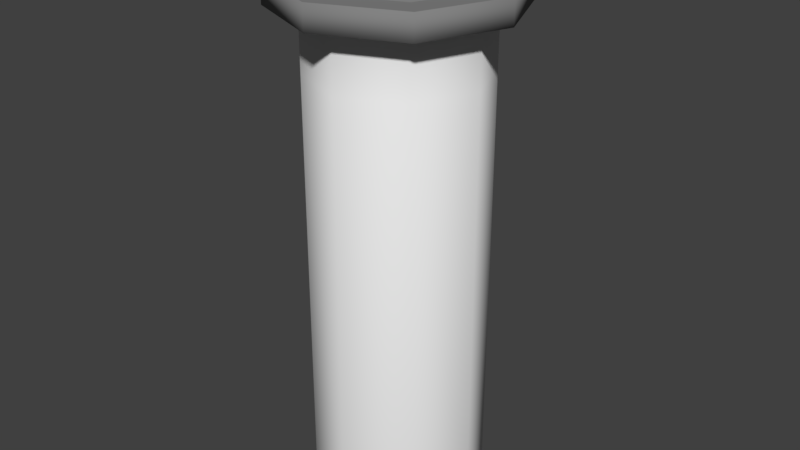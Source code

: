# Source: incubator_used.blend  (saved by Blender 2.79.0; exported with 4.5.12 LTS)
import bpy
from mathutils import Matrix  # noqa: F401  (used for matrix-valued properties, if any)

bpy.ops.wm.read_factory_settings(use_empty=True)
scene = bpy.context.scene
scene.name = 'Scene'

# ---- collections
col_collection_1 = bpy.data.collections.new('Collection 1'); scene.collection.children.link(col_collection_1)

# ---- materials (node trees are filled in below, after node groups)
mat_material = bpy.data.materials.new('Material')
mat_material.alpha_threshold = 0.0
mat_material.use_transparent_shadow = False
mat_material.roughness = 0.5
mat_material.line_color = (0.0, 0.0, 0.0, 1.0)
mat_black = bpy.data.materials.new('black')
mat_black.alpha_threshold = 0.0
mat_black.use_transparent_shadow = False
mat_black.diffuse_color = (0.0, 0.0, 0.0, 1.0)
mat_black.roughness = 0.5
mat_material_003 = bpy.data.materials.new('Material.003')
mat_material_003.alpha_threshold = 0.0
mat_material_003.use_transparent_shadow = False
mat_material_003.diffuse_color = (0.2266, 0.2266, 0.2266, 1.0)
mat_material_003.roughness = 0.5
mat_material_002 = bpy.data.materials.new('Material.002')
mat_material_002.alpha_threshold = 0.0
mat_material_002.use_transparent_shadow = False
mat_material_002.diffuse_color = (0.4292, 0.4292, 0.4292, 1.0)
mat_material_002.roughness = 0.5
mat_material_001 = bpy.data.materials.new('Material.001')
mat_material_001.alpha_threshold = 0.0
mat_material_001.use_transparent_shadow = False
mat_material_001.diffuse_color = (0.03329, 0.1373, 0.1012, 1.0)
mat_material_001.roughness = 0.5
mat_material_001.line_color = (0.0, 0.0, 0.0, 1.0)
mat_red = bpy.data.materials.new('red')
mat_red.alpha_threshold = 0.0
mat_red.use_transparent_shadow = False
mat_red.diffuse_color = (0.8, 0.0, 0.0, 1.0)
mat_red.roughness = 0.5
mat_vents = bpy.data.materials.new('vents')
mat_vents.alpha_threshold = 0.0
mat_vents.use_transparent_shadow = False
mat_vents.roughness = 0.5
mat_glass = bpy.data.materials.new('glass')
mat_glass.alpha_threshold = 0.0
mat_glass.use_transparent_shadow = False
mat_glass.roughness = 0.5
mat_fadeout = bpy.data.materials.new('fadeout')
mat_fadeout.alpha_threshold = 0.0
mat_fadeout.use_transparent_shadow = False
mat_fadeout.diffuse_color = (0.3264, 0.3264, 0.3264, 1.0)
mat_fadeout.roughness = 0.5

# ---- material node trees

# ---- world
world_world = bpy.data.worlds.new('World'); scene.world = world_world
world_world.color = (0.05088, 0.05088, 0.05088)
world_world.use_sun_shadow = False
world_world.sun_shadow_jitter_overblur = 0.0
world_world.cycles.sampling_method = 'MANUAL'

# ---- meshes
me_cylinder = bpy.data.meshes.new('Cylinder')
me_cylinder.from_pydata([(-1.788e-07, 0.0, -1.628), (-1.788e-07, 9.15, -1.628), (1.151, 0.0, -1.151), (1.151, 9.15, -1.151), (1.628, 0.0, 1.355e-07), (1.628, 9.15, -5.96e-07), (1.151, 0.0, 1.151), (1.151, 9.15, 1.151), (-3.212e-07, 0.0, 1.628), (-3.212e-07, 9.15, 1.628), (-1.151, 0.0, 1.151), (-1.151, 9.15, 1.151), (-1.628, 0.0, -1.625e-07), (-1.628, 9.15, -5.96e-07), (-1.151, 0.0, -1.151), (-1.151, 9.15, -1.151), (-1.382e-07, 9.15, -2.198), (-1.382e-07, 9.614, -2.198), (1.555, 9.15, -1.555), (1.555, 9.614, -1.555), (2.198, 9.15, -5.96e-07), (2.198, 9.614, -5.96e-07), (1.555, 9.15, 1.555), (1.555, 9.614, 1.555), (-3.304e-07, 9.15, 2.198), (-3.304e-07, 9.614, 2.198), (-1.555, 9.15, 1.555), (-1.555, 9.614, 1.555), (-2.198, 9.15, -5.96e-07), (-2.198, 9.614, -5.96e-07), (-1.555, 9.15, -1.555), (-1.555, 9.614, -1.555), (-1.345e-07, 9.614, -1.71), (1.209, 9.614, -1.209), (1.71, 9.614, -5.96e-07), (1.209, 9.614, 1.209), (-2.84e-07, 9.614, 1.71), (-1.209, 9.614, 1.209), (-1.71, 9.614, -5.96e-07), (-1.209, 9.614, -1.209), (-1.434e-07, 9.964, -1.368), (0.9672, 9.964, -0.9672), (1.368, 9.964, -5.96e-07), (0.9672, 9.964, 0.9672), (-2.63e-07, 9.964, 1.368), (-0.9672, 9.964, 0.9672), (-1.368, 9.964, -5.96e-07), (-0.9672, 9.964, -0.9672), (-1.788e-07, 10.29, -5.211e-15), (-1.788e-07, 8.0, -1.628), (1.151, 8.0, -1.151), (1.628, 8.0, -5.041e-07), (1.151, 8.0, 1.151), (-3.212e-07, 8.0, 1.628), (-1.151, 8.0, 1.151), (-1.628, 8.0, -5.414e-07), (-1.151, 8.0, -1.151)], [], [(49, 1, 3, 50), (50, 3, 5, 51), (51, 5, 7, 52), (52, 7, 9, 53), (53, 9, 11, 54), (54, 11, 13, 55), (55, 13, 15, 56), (56, 15, 1, 49), (16, 17, 19, 18), (18, 19, 21, 20), (20, 21, 23, 22), (22, 23, 25, 24), (24, 25, 27, 26), (26, 27, 29, 28), (27, 25, 36, 37), (28, 29, 31, 30), (30, 31, 17, 16), (16, 18, 20, 22, 24, 26, 28, 30), (34, 33, 41, 42), (17, 31, 39, 32), (19, 17, 32, 33), (23, 21, 34, 35), (29, 27, 37, 38), (25, 23, 35, 36), (31, 29, 38, 39), (21, 19, 33, 34), (40, 47, 48), (39, 38, 46, 47), (37, 36, 44, 45), (35, 34, 42, 43), (33, 32, 40, 41), (32, 39, 47, 40), (38, 37, 45, 46), (36, 35, 43, 44), (46, 45, 48), (44, 43, 48), (42, 41, 48), (47, 46, 48), (45, 44, 48), (43, 42, 48), (41, 40, 48), (56, 55, 54, 53, 52, 51, 50, 49), (14, 56, 49, 0), (12, 55, 56, 14), (10, 54, 55, 12), (8, 53, 54, 10), (6, 52, 53, 8), (4, 51, 52, 6), (2, 50, 51, 4), (0, 49, 50, 2)])
me_cylinder.polygons.foreach_set('use_smooth', [1, 1, 1, 1, 1, 1, 1, 1, 1, 1, 1, 1, 1, 1, 0, 1, 1, 0, 1, 0, 0, 0, 0, 0, 0, 0, 1, 1, 1, 1, 1, 1, 1, 1, 1, 1, 1, 1, 1, 1, 1, 0, 1, 1, 1, 1, 1, 1, 1, 1])
me_cylinder.polygons.foreach_set('material_index', [0, 0, 0, 0, 0, 0, 0, 0, 2, 2, 2, 2, 2, 2, 2, 2, 2, 2, 2, 2, 2, 2, 2, 2, 2, 2, 2, 2, 2, 2, 2, 2, 2, 2, 2, 2, 2, 2, 2, 2, 2, 0, 7, 7, 7, 7, 7, 7, 7, 7])
_uv = me_cylinder.uv_layers.new(name='UVMap')
_uv.uv.foreach_set('vector', [0.5912, 0.3903, 0.5912, 0.41, 0.5347, 0.4108, 0.5347, 0.3912, 0.1788, 0.3113, 0.1788, 0.2916, 0.2353, 0.2924, 0.2353, 0.312, 0.2353, 0.312, 0.2353, 0.2924, 0.2918, 0.2916, 0.2918, 0.3113, 0.7804, 0.3912, 0.7804, 0.4108, 0.7239, 0.41, 0.7239, 0.3904, 0.7239, 0.3904, 0.7239, 0.41, 0.6674, 0.4108, 0.6674, 0.3912, 0.4244, 0.4299, 0.4244, 0.4495, 0.3679, 0.4488, 0.3679, 0.4291, 0.3679, 0.4291, 0.3679, 0.4488, 0.3114, 0.4495, 0.3114, 0.4299, 0.6477, 0.3912, 0.6477, 0.4108, 0.5912, 0.41, 0.5912, 0.3903, 0.469, 0.3322, 0.4463, 0.3322, 0.4441, 0.2916, 0.4668, 0.2916, 0.8019, 0.2529, 0.8246, 0.2529, 0.8227, 0.2935, 0.8, 0.2935, 0.8, 0.2935, 0.8227, 0.2935, 0.8246, 0.3342, 0.8019, 0.3342, 0.4907, 0.2916, 0.5135, 0.2916, 0.5113, 0.3322, 0.4886, 0.3322, 0.4886, 0.3322, 0.5113, 0.3322, 0.5135, 0.3728, 0.4907, 0.3728, 0.8064, 0.005225, 0.8292, 0.005225, 0.8273, 0.04584, 0.8046, 0.04584, 0.6244, 0.08027, 0.566, 0.1114, 0.5568, 0.09956, 0.6023, 0.07538, 0.8046, 0.04584, 0.8273, 0.04584, 0.8292, 0.08645, 0.8064, 0.08645, 0.4668, 0.3728, 0.4441, 0.3728, 0.4463, 0.3322, 0.469, 0.3322, 0.5347, 0.2114, 0.5347, 0.1674, 0.5931, 0.1363, 0.6756, 0.1364, 0.734, 0.1675, 0.734, 0.2114, 0.6756, 0.2425, 0.5931, 0.2425, 0.8424, 0.4466, 0.8438, 0.415, 0.8617, 0.4214, 0.8605, 0.4466, 0.4834, 0.005225, 0.566, 0.005225, 0.5568, 0.01702, 0.4926, 0.01702, 0.4251, 0.03631, 0.4834, 0.005225, 0.4926, 0.01702, 0.4472, 0.04119, 0.4834, 0.1114, 0.4251, 0.08027, 0.4472, 0.07538, 0.4926, 0.09956, 0.6244, 0.03631, 0.6244, 0.08027, 0.6023, 0.07538, 0.6023, 0.04119, 0.566, 0.1114, 0.4834, 0.1114, 0.4926, 0.09956, 0.5568, 0.09956, 0.566, 0.005225, 0.6244, 0.03631, 0.6023, 0.04119, 0.5568, 0.01702, 0.4251, 0.08027, 0.4251, 0.03631, 0.4472, 0.04119, 0.4472, 0.07538, 0.7914, 0.468, 0.7551, 0.4873, 0.7293, 0.4543, 0.8827, 0.4782, 0.8813, 0.4466, 0.8994, 0.4466, 0.9006, 0.4719, 0.8504, 0.0684, 0.8488, 0.03681, 0.8671, 0.03681, 0.8684, 0.06208, 0.8438, 0.4782, 0.8424, 0.4466, 0.8605, 0.4466, 0.8617, 0.4719, 0.8459, 0.3161, 0.8442, 0.2845, 0.8625, 0.2845, 0.8639, 0.3098, 0.8442, 0.2845, 0.8459, 0.2529, 0.8639, 0.2592, 0.8625, 0.2845, 0.8813, 0.4466, 0.8827, 0.415, 0.9006, 0.4214, 0.8994, 0.4466, 0.8488, 0.03681, 0.8504, 0.005225, 0.8684, 0.01154, 0.8671, 0.03681, 0.7037, 0.4873, 0.6674, 0.468, 0.7293, 0.4543, 0.6674, 0.4406, 0.7037, 0.4213, 0.7293, 0.4543, 0.7551, 0.4213, 0.7914, 0.4406, 0.7293, 0.4543, 0.7551, 0.4873, 0.7037, 0.4873, 0.7293, 0.4543, 0.6674, 0.468, 0.6674, 0.4406, 0.7293, 0.4543, 0.7037, 0.4213, 0.7551, 0.4213, 0.7293, 0.4543, 0.7914, 0.4406, 0.7914, 0.468, 0.7293, 0.4543, 0.0, 0.0, 0.0, 0.0, 0.0, 0.0, 0.0, 0.0, 0.0, 0.0, 0.0, 0.0, 0.0, 0.0, 0.0, 0.0, 0.6477, 0.2538, 0.6477, 0.3912, 0.5912, 0.3903, 0.5912, 0.2529, 0.3679, 0.2916, 0.3679, 0.4291, 0.3114, 0.4299, 0.3114, 0.2924, 0.4244, 0.2924, 0.4244, 0.4299, 0.3679, 0.4291, 0.3679, 0.2916, 0.7239, 0.2529, 0.7239, 0.3904, 0.6674, 0.3912, 0.6674, 0.2538, 0.7804, 0.2538, 0.7804, 0.3912, 0.7239, 0.3904, 0.7239, 0.2529, 0.2353, 0.4495, 0.2353, 0.312, 0.2918, 0.3113, 0.2918, 0.4488, 0.1788, 0.4488, 0.1788, 0.3113, 0.2353, 0.312, 0.2353, 0.4495, 0.5912, 0.2529, 0.5912, 0.3903, 0.5347, 0.3912, 0.5347, 0.2538])
me_cylinder.materials.append(mat_material)
me_cylinder.materials.append(mat_black)
me_cylinder.materials.append(mat_material_003)
me_cylinder.materials.append(mat_material_002)
me_cylinder.materials.append(mat_material_001)
me_cylinder.materials.append(mat_red)
me_cylinder.materials.append(mat_vents)
me_cylinder.materials.append(mat_glass)
me_cylinder.materials.append(mat_fadeout)
me_cylinder.use_remesh_preserve_volume = False
me_cylinder.use_remesh_preserve_attributes = False
me_cylinder.use_mirror_vertex_groups = False
me_cylinder.update()

# ---- objects
ob_cylinder = bpy.data.objects.new('Cylinder', me_cylinder)

# ---- transforms, parenting, visibility, modifiers, constraints
ob_cylinder.location = (1.788e-07, 0.0, 4.768e-07)
ob_cylinder.rotation_euler = (1.571, -0.0, 0.0)
ob_cylinder.lineart.crease_threshold = 0.0

# ---- collection membership
col_collection_1.objects.link(ob_cylinder)

# ---- scene / render settings (as saved in the file)
scene.frame_start = 1; scene.frame_end = 250; scene.frame_set(1)
scene.render.engine = 'BLENDER_EEVEE_NEXT'
scene.render.resolution_percentage = 50
scene.render.dither_intensity = 0.0
scene.cycles.use_denoising = False
scene.cycles.samples = 128
scene.cycles.sampling_pattern = 'TABULATED_SOBOL'
scene.cycles.use_adaptive_sampling = False
scene.cycles.use_light_tree = False
scene.cycles.blur_glossy = 0.0
scene.cycles.sample_clamp_indirect = 0.0
scene.view_settings.view_transform = 'Standard'
bpy.context.view_layer.update()

# ---- added for rendering (the .blend has no active camera and no usable light): camera, sun
cam_auto = bpy.data.cameras.new('AutoCamera')
cam_auto.lens = 50.0
cam_auto.sensor_width = 36.0
cam_auto.clip_end = 1000.0
ob_auto_camera = bpy.data.objects.new('AutoCamera', cam_auto)
scene.collection.objects.link(ob_auto_camera)
ob_auto_camera.location = (11.1239, -13.3487, 14.0442)
ob_auto_camera.rotation_euler = (1.09748, -7.21219e-08, 0.694738)
scene.camera = ob_auto_camera
light_auto_sun = bpy.data.lights.new('AutoSun', 'SUN')
light_auto_sun.energy = 3.0
light_auto_sun.angle = 0.0523599
ob_auto_sun = bpy.data.objects.new('AutoSun', light_auto_sun)
scene.collection.objects.link(ob_auto_sun)
ob_auto_sun.rotation_euler = (0.872665, 0.174533, 0.523599)
bpy.context.view_layer.update()
